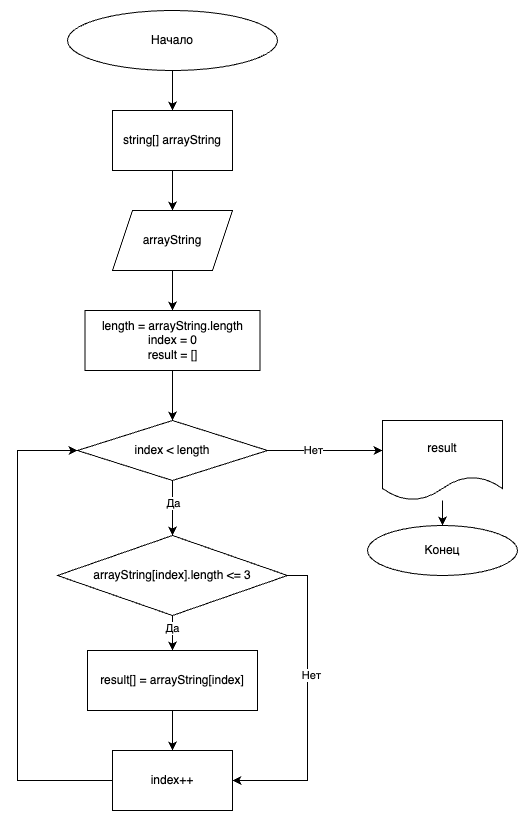

The diagram above was exported from draw.io. Its source (the exported page's mxGraphModel, read from the mxfile embedded in the PNG):
<mxGraphModel dx="995" dy="540" grid="1" gridSize="10" guides="1" tooltips="1" connect="1" arrows="1" fold="1" page="1" pageScale="1" pageWidth="827" pageHeight="1169" math="0" shadow="0">
  <root>
    <mxCell id="0" />
    <mxCell id="1" parent="0" />
    <mxCell id="E-WbTURXWKvTK8bzKKs1-3" value="" style="edgeStyle=orthogonalEdgeStyle;rounded=0;orthogonalLoop=1;jettySize=auto;html=1;" edge="1" parent="1" source="E-WbTURXWKvTK8bzKKs1-1" target="E-WbTURXWKvTK8bzKKs1-2">
      <mxGeometry relative="1" as="geometry" />
    </mxCell>
    <mxCell id="E-WbTURXWKvTK8bzKKs1-1" value="Начало" style="ellipse;whiteSpace=wrap;html=1;" vertex="1" parent="1">
      <mxGeometry x="270" y="20" width="210" height="60" as="geometry" />
    </mxCell>
    <mxCell id="E-WbTURXWKvTK8bzKKs1-5" value="" style="edgeStyle=orthogonalEdgeStyle;rounded=0;orthogonalLoop=1;jettySize=auto;html=1;" edge="1" parent="1" source="E-WbTURXWKvTK8bzKKs1-2" target="E-WbTURXWKvTK8bzKKs1-4">
      <mxGeometry relative="1" as="geometry" />
    </mxCell>
    <mxCell id="E-WbTURXWKvTK8bzKKs1-2" value="string[] arrayString" style="whiteSpace=wrap;html=1;" vertex="1" parent="1">
      <mxGeometry x="315" y="120" width="120" height="60" as="geometry" />
    </mxCell>
    <mxCell id="E-WbTURXWKvTK8bzKKs1-9" value="" style="edgeStyle=orthogonalEdgeStyle;rounded=0;orthogonalLoop=1;jettySize=auto;html=1;" edge="1" parent="1" source="E-WbTURXWKvTK8bzKKs1-4" target="E-WbTURXWKvTK8bzKKs1-8">
      <mxGeometry relative="1" as="geometry" />
    </mxCell>
    <mxCell id="E-WbTURXWKvTK8bzKKs1-4" value="arrayString" style="shape=parallelogram;perimeter=parallelogramPerimeter;whiteSpace=wrap;html=1;fixedSize=1;" vertex="1" parent="1">
      <mxGeometry x="315" y="220" width="120" height="60" as="geometry" />
    </mxCell>
    <mxCell id="E-WbTURXWKvTK8bzKKs1-11" value="" style="edgeStyle=orthogonalEdgeStyle;rounded=0;orthogonalLoop=1;jettySize=auto;html=1;" edge="1" parent="1" source="E-WbTURXWKvTK8bzKKs1-8" target="E-WbTURXWKvTK8bzKKs1-10">
      <mxGeometry relative="1" as="geometry" />
    </mxCell>
    <mxCell id="E-WbTURXWKvTK8bzKKs1-8" value="length = arrayString.length&lt;br&gt;index = 0&lt;br&gt;result = []" style="whiteSpace=wrap;html=1;" vertex="1" parent="1">
      <mxGeometry x="287.5" y="320" width="175" height="60" as="geometry" />
    </mxCell>
    <mxCell id="E-WbTURXWKvTK8bzKKs1-23" value="" style="edgeStyle=orthogonalEdgeStyle;rounded=0;orthogonalLoop=1;jettySize=auto;html=1;" edge="1" parent="1" source="E-WbTURXWKvTK8bzKKs1-10" target="E-WbTURXWKvTK8bzKKs1-22">
      <mxGeometry relative="1" as="geometry">
        <Array as="points">
          <mxPoint x="550" y="460" />
          <mxPoint x="550" y="460" />
        </Array>
      </mxGeometry>
    </mxCell>
    <mxCell id="E-WbTURXWKvTK8bzKKs1-28" value="Нет" style="edgeLabel;html=1;align=center;verticalAlign=middle;resizable=0;points=[];" vertex="1" connectable="0" parent="E-WbTURXWKvTK8bzKKs1-23">
      <mxGeometry x="-0.2101" relative="1" as="geometry">
        <mxPoint as="offset" />
      </mxGeometry>
    </mxCell>
    <mxCell id="E-WbTURXWKvTK8bzKKs1-27" value="" style="edgeStyle=orthogonalEdgeStyle;rounded=0;orthogonalLoop=1;jettySize=auto;html=1;" edge="1" parent="1" source="E-WbTURXWKvTK8bzKKs1-10" target="E-WbTURXWKvTK8bzKKs1-26">
      <mxGeometry relative="1" as="geometry" />
    </mxCell>
    <mxCell id="E-WbTURXWKvTK8bzKKs1-29" value="Да" style="edgeLabel;html=1;align=center;verticalAlign=middle;resizable=0;points=[];" vertex="1" connectable="0" parent="E-WbTURXWKvTK8bzKKs1-27">
      <mxGeometry x="-0.1875" y="1" relative="1" as="geometry">
        <mxPoint as="offset" />
      </mxGeometry>
    </mxCell>
    <mxCell id="E-WbTURXWKvTK8bzKKs1-10" value="index &amp;lt; length" style="rhombus;whiteSpace=wrap;html=1;" vertex="1" parent="1">
      <mxGeometry x="280" y="430" width="190" height="60" as="geometry" />
    </mxCell>
    <mxCell id="E-WbTURXWKvTK8bzKKs1-25" value="" style="edgeStyle=orthogonalEdgeStyle;rounded=0;orthogonalLoop=1;jettySize=auto;html=1;" edge="1" parent="1" source="E-WbTURXWKvTK8bzKKs1-22" target="E-WbTURXWKvTK8bzKKs1-24">
      <mxGeometry relative="1" as="geometry" />
    </mxCell>
    <mxCell id="E-WbTURXWKvTK8bzKKs1-22" value="result" style="shape=document;whiteSpace=wrap;html=1;boundedLbl=1;" vertex="1" parent="1">
      <mxGeometry x="585" y="430" width="120" height="80" as="geometry" />
    </mxCell>
    <mxCell id="E-WbTURXWKvTK8bzKKs1-24" value="Конец" style="ellipse;whiteSpace=wrap;html=1;" vertex="1" parent="1">
      <mxGeometry x="570" y="535" width="150" height="50" as="geometry" />
    </mxCell>
    <mxCell id="E-WbTURXWKvTK8bzKKs1-31" value="" style="edgeStyle=orthogonalEdgeStyle;rounded=0;orthogonalLoop=1;jettySize=auto;html=1;" edge="1" parent="1" source="E-WbTURXWKvTK8bzKKs1-26" target="E-WbTURXWKvTK8bzKKs1-30">
      <mxGeometry relative="1" as="geometry" />
    </mxCell>
    <mxCell id="E-WbTURXWKvTK8bzKKs1-37" value="Да" style="edgeLabel;html=1;align=center;verticalAlign=middle;resizable=0;points=[];" vertex="1" connectable="0" parent="E-WbTURXWKvTK8bzKKs1-31">
      <mxGeometry x="-0.4444" relative="1" as="geometry">
        <mxPoint as="offset" />
      </mxGeometry>
    </mxCell>
    <mxCell id="E-WbTURXWKvTK8bzKKs1-38" style="edgeStyle=orthogonalEdgeStyle;rounded=0;orthogonalLoop=1;jettySize=auto;html=1;exitX=1;exitY=0.5;exitDx=0;exitDy=0;entryX=1;entryY=0.5;entryDx=0;entryDy=0;" edge="1" parent="1" source="E-WbTURXWKvTK8bzKKs1-26" target="E-WbTURXWKvTK8bzKKs1-34">
      <mxGeometry relative="1" as="geometry">
        <mxPoint x="550" y="660" as="targetPoint" />
      </mxGeometry>
    </mxCell>
    <mxCell id="E-WbTURXWKvTK8bzKKs1-39" value="Нет" style="edgeLabel;html=1;align=center;verticalAlign=middle;resizable=0;points=[];" vertex="1" connectable="0" parent="E-WbTURXWKvTK8bzKKs1-38">
      <mxGeometry x="-0.2" y="4" relative="1" as="geometry">
        <mxPoint as="offset" />
      </mxGeometry>
    </mxCell>
    <mxCell id="E-WbTURXWKvTK8bzKKs1-26" value="arrayString[index].length &amp;lt;= 3&lt;br&gt;" style="rhombus;whiteSpace=wrap;html=1;" vertex="1" parent="1">
      <mxGeometry x="260" y="545" width="230" height="80" as="geometry" />
    </mxCell>
    <mxCell id="E-WbTURXWKvTK8bzKKs1-35" value="" style="edgeStyle=orthogonalEdgeStyle;rounded=0;orthogonalLoop=1;jettySize=auto;html=1;" edge="1" parent="1" source="E-WbTURXWKvTK8bzKKs1-30" target="E-WbTURXWKvTK8bzKKs1-34">
      <mxGeometry relative="1" as="geometry" />
    </mxCell>
    <mxCell id="E-WbTURXWKvTK8bzKKs1-30" value="result[] = arrayString[index]" style="whiteSpace=wrap;html=1;" vertex="1" parent="1">
      <mxGeometry x="290" y="660" width="170" height="60" as="geometry" />
    </mxCell>
    <mxCell id="E-WbTURXWKvTK8bzKKs1-36" style="edgeStyle=orthogonalEdgeStyle;rounded=0;orthogonalLoop=1;jettySize=auto;html=1;entryX=0;entryY=0.5;entryDx=0;entryDy=0;" edge="1" parent="1" source="E-WbTURXWKvTK8bzKKs1-34" target="E-WbTURXWKvTK8bzKKs1-10">
      <mxGeometry relative="1" as="geometry">
        <Array as="points">
          <mxPoint x="220" y="790" />
          <mxPoint x="220" y="460" />
        </Array>
      </mxGeometry>
    </mxCell>
    <mxCell id="E-WbTURXWKvTK8bzKKs1-34" value="index++" style="whiteSpace=wrap;html=1;" vertex="1" parent="1">
      <mxGeometry x="315" y="760" width="120" height="60" as="geometry" />
    </mxCell>
  </root>
</mxGraphModel>